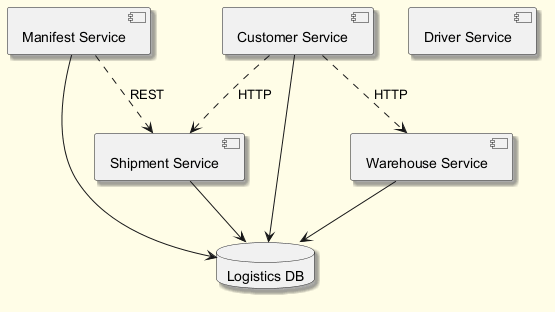

The diagram above was rendered by PlantUML. Its source (embedded in the PNG):
@startuml
skinparam backgroundColor #FFFDE7
skinparam classBackgroundColor #FFF9C4
skinparam classBorderColor #F57F17
skinparam shadowing true
component "Manifest Service" as C_ManifestService
component "Customer Service" as C_CustomerService
component "Warehouse Service" as C_WarehouseService
component "Shipment Service" as C_ShipmentService
component "Driver Service" as C_DriverService
database "Logistics DB" as DB_logistics
C_ManifestService --> DB_logistics
C_CustomerService --> DB_logistics
C_WarehouseService --> DB_logistics
C_ShipmentService --> DB_logistics
C_CustomerService ..> C_WarehouseService : HTTP
C_CustomerService ..> C_ShipmentService : HTTP
C_ManifestService ..> C_ShipmentService : REST
@enduml